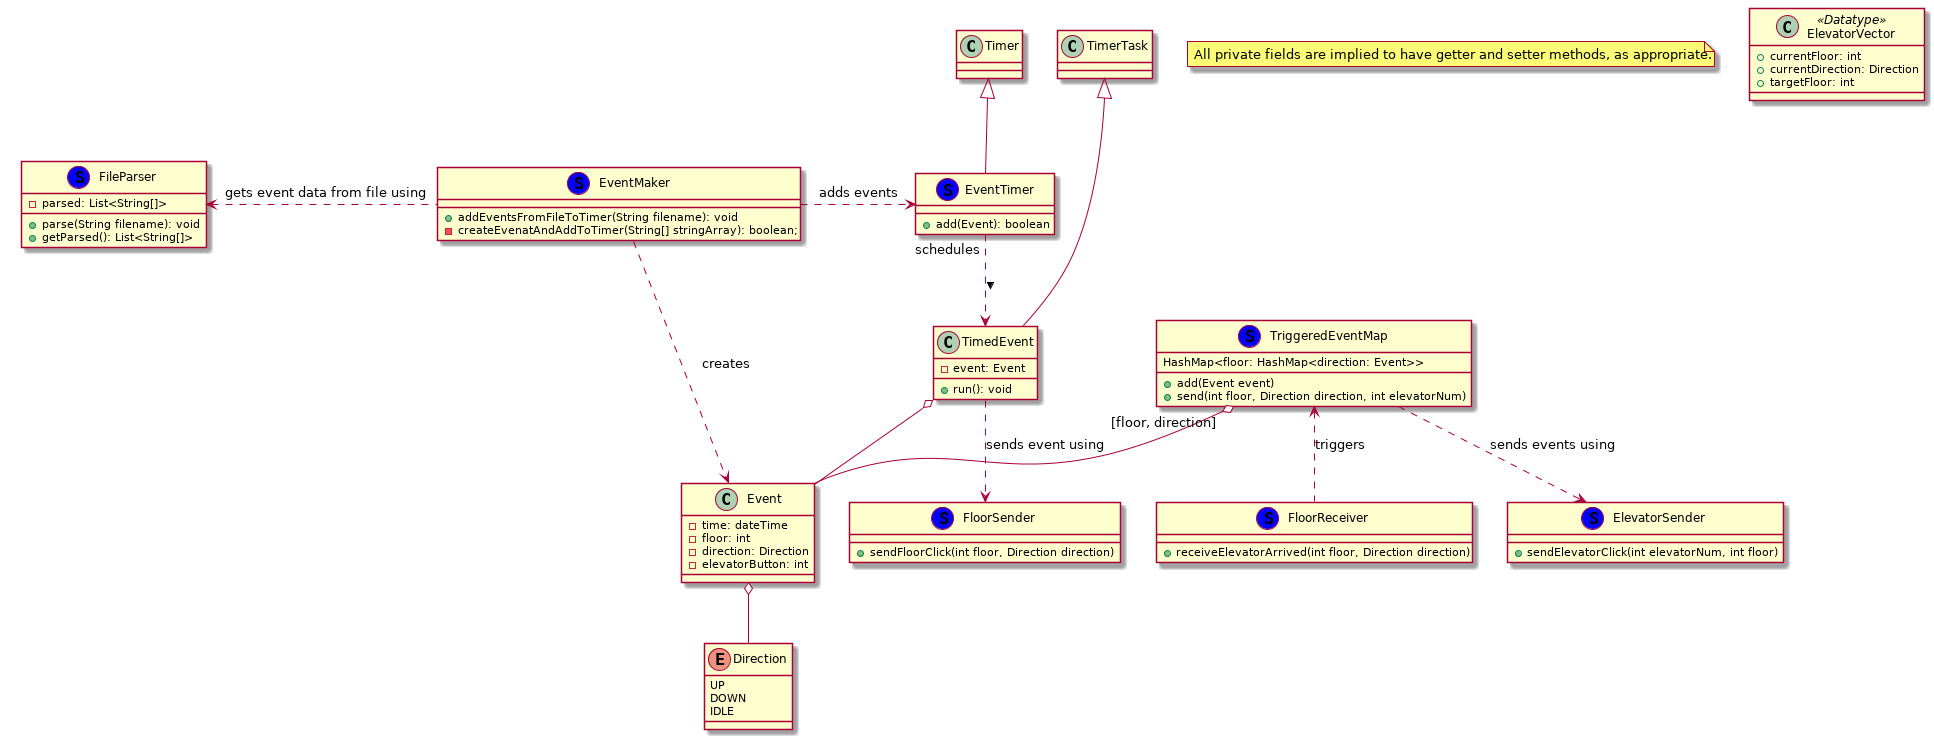

The diagram above was rendered by PlantUML. Its source (embedded in the PNG):
@startuml

note "All private fields are implied to have getter and setter methods, as appropriate." as N1

enum Direction{
  UP
  DOWN
  IDLE
}

class ElevatorVector <<Datatype>> {
    +currentFloor: int
    +currentDirection: Direction
    +targetFloor: int
}

together {
  class Timer
  class TimerTask
}

TimerTask <|-- TimedEvent
Timer <|-- EventTimer
EventTimer ..> TimedEvent: "schedules" >

together {
  class FloorReceiver<<(S, blue)>>{
    + receiveElevatorArrived(int floor, Direction direction)
  }

  class ElevatorSender<<(S, blue)>>{
    + sendElevatorClick(int elevatorNum, int floor)
  }
  class FloorSender <<(S, blue)>>{
    + sendFloorClick(int floor, Direction direction)
  }
}

together {
  class EventTimer<<(S, blue)>>{
    + add(Event): boolean
  }

  class TriggeredEventMap<<(S, blue)>>{
    HashMap<floor: HashMap<direction: Event>>
    + add(Event event)
    + send(int floor, Direction direction, int elevatorNum)
  }

  class TimedEvent{
    - event: Event
    + run(): void
  }

}

together {
  class Event{
    - time: dateTime
    - floor: int
    - direction: Direction
    - elevatorButton: int
  }
}



together {
  class EventMaker<<(S, blue)>>{
    + addEventsFromFileToTimer(String filename): void
    - createEvenatAndAddToTimer(String[] stringArray): boolean;
  }
  class FileParser<<(S, blue)>>{
    - parsed: List<String[]>
    + parse(String filename): void
    + getParsed(): List<String[]>
  }
}

EventMaker .> Event: "creates"
EventMaker .> EventTimer: "adds events"

TriggeredEventMap "[floor, direction]" o-- Event
TimedEvent o-- Event

Event o-- Direction

TimedEvent ..> FloorSender: sends event using
TriggeredEventMap ..> ElevatorSender: sends events using
TriggeredEventMap <.. FloorReceiver: triggers

FileParser <. EventMaker : gets event data from file using


@enduml